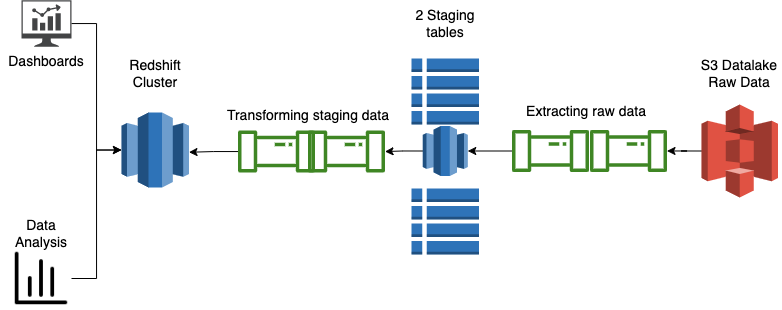

The diagram above was exported from draw.io. Its source (the exported page's mxGraphModel, read from the mxfile embedded in the PNG):
<mxGraphModel dx="1156" dy="1098" grid="1" gridSize="10" guides="1" tooltips="1" connect="1" arrows="1" fold="1" page="1" pageScale="1" pageWidth="827" pageHeight="1169" math="0" shadow="0">
  <root>
    <mxCell id="0" />
    <mxCell id="1" parent="0" />
    <mxCell id="OfYMO7Y38U15L9VFVMD3-13" style="edgeStyle=orthogonalEdgeStyle;rounded=0;orthogonalLoop=1;jettySize=auto;html=1;exitX=0;exitY=0.5;exitDx=0;exitDy=0;exitPerimeter=0;" edge="1" parent="1" source="OfYMO7Y38U15L9VFVMD3-1" target="OfYMO7Y38U15L9VFVMD3-5">
      <mxGeometry relative="1" as="geometry" />
    </mxCell>
    <mxCell id="OfYMO7Y38U15L9VFVMD3-1" value="" style="outlineConnect=0;dashed=0;verticalLabelPosition=bottom;verticalAlign=top;align=center;html=1;shape=mxgraph.aws3.s3;fillColor=#E05243;gradientColor=none;" vertex="1" parent="1">
      <mxGeometry x="720" y="516" width="76.5" height="93" as="geometry" />
    </mxCell>
    <mxCell id="OfYMO7Y38U15L9VFVMD3-2" value="" style="outlineConnect=0;dashed=0;verticalLabelPosition=bottom;verticalAlign=top;align=center;html=1;shape=mxgraph.aws3.redshift;fillColor=#2E73B8;gradientColor=none;" vertex="1" parent="1">
      <mxGeometry x="140" y="524" width="67.5" height="75" as="geometry" />
    </mxCell>
    <mxCell id="OfYMO7Y38U15L9VFVMD3-3" value="" style="outlineConnect=0;dashed=0;verticalLabelPosition=bottom;verticalAlign=top;align=center;html=1;shape=mxgraph.aws3.table;fillColor=#2E73B8;gradientColor=none;" vertex="1" parent="1">
      <mxGeometry x="430" y="600" width="67.5" height="66" as="geometry" />
    </mxCell>
    <mxCell id="OfYMO7Y38U15L9VFVMD3-4" value="" style="outlineConnect=0;dashed=0;verticalLabelPosition=bottom;verticalAlign=top;align=center;html=1;shape=mxgraph.aws3.table;fillColor=#2E73B8;gradientColor=none;" vertex="1" parent="1">
      <mxGeometry x="430" y="470" width="67.5" height="66" as="geometry" />
    </mxCell>
    <mxCell id="OfYMO7Y38U15L9VFVMD3-5" value="" style="sketch=0;outlineConnect=0;fontColor=#232F3E;gradientColor=none;fillColor=#3F8624;strokeColor=none;dashed=0;verticalLabelPosition=bottom;verticalAlign=top;align=center;html=1;fontSize=12;fontStyle=0;aspect=fixed;pointerEvents=1;shape=mxgraph.aws4.iot_analytics_pipeline;" vertex="1" parent="1">
      <mxGeometry x="608" y="541.5" width="78" height="42" as="geometry" />
    </mxCell>
    <mxCell id="OfYMO7Y38U15L9VFVMD3-19" style="edgeStyle=orthogonalEdgeStyle;rounded=0;orthogonalLoop=1;jettySize=auto;html=1;fontSize=14;" edge="1" parent="1" source="OfYMO7Y38U15L9VFVMD3-7" target="OfYMO7Y38U15L9VFVMD3-18">
      <mxGeometry relative="1" as="geometry" />
    </mxCell>
    <mxCell id="OfYMO7Y38U15L9VFVMD3-7" value="" style="sketch=0;outlineConnect=0;fontColor=#232F3E;gradientColor=none;fillColor=#3F8624;strokeColor=none;dashed=0;verticalLabelPosition=bottom;verticalAlign=top;align=center;html=1;fontSize=12;fontStyle=0;aspect=fixed;pointerEvents=1;shape=mxgraph.aws4.iot_analytics_pipeline;" vertex="1" parent="1">
      <mxGeometry x="530" y="541.5" width="78" height="42" as="geometry" />
    </mxCell>
    <mxCell id="OfYMO7Y38U15L9VFVMD3-8" value="" style="sketch=0;outlineConnect=0;fontColor=#232F3E;gradientColor=none;fillColor=#3F8624;strokeColor=none;dashed=0;verticalLabelPosition=bottom;verticalAlign=top;align=center;html=1;fontSize=12;fontStyle=0;aspect=fixed;pointerEvents=1;shape=mxgraph.aws4.iot_analytics_pipeline;" vertex="1" parent="1">
      <mxGeometry x="326" y="542" width="78" height="42" as="geometry" />
    </mxCell>
    <mxCell id="OfYMO7Y38U15L9VFVMD3-14" style="edgeStyle=orthogonalEdgeStyle;rounded=0;orthogonalLoop=1;jettySize=auto;html=1;entryX=1;entryY=0.53;entryDx=0;entryDy=0;entryPerimeter=0;" edge="1" parent="1" source="OfYMO7Y38U15L9VFVMD3-9" target="OfYMO7Y38U15L9VFVMD3-2">
      <mxGeometry relative="1" as="geometry" />
    </mxCell>
    <mxCell id="OfYMO7Y38U15L9VFVMD3-9" value="" style="sketch=0;outlineConnect=0;fontColor=#232F3E;gradientColor=none;fillColor=#3F8624;strokeColor=none;dashed=0;verticalLabelPosition=bottom;verticalAlign=top;align=center;html=1;fontSize=12;fontStyle=0;aspect=fixed;pointerEvents=1;shape=mxgraph.aws4.iot_analytics_pipeline;" vertex="1" parent="1">
      <mxGeometry x="256" y="542" width="78" height="42" as="geometry" />
    </mxCell>
    <mxCell id="OfYMO7Y38U15L9VFVMD3-15" value="&lt;font style=&quot;font-size: 14px&quot;&gt;S3 Datalake&lt;br&gt;Raw Data&lt;/font&gt;" style="text;html=1;strokeColor=none;fillColor=none;align=center;verticalAlign=middle;whiteSpace=wrap;rounded=0;" vertex="1" parent="1">
      <mxGeometry x="717.38" y="470" width="81.75" height="30" as="geometry" />
    </mxCell>
    <mxCell id="OfYMO7Y38U15L9VFVMD3-16" value="&lt;span style=&quot;font-size: 14px&quot;&gt;2 Staging tables&lt;/span&gt;" style="text;html=1;strokeColor=none;fillColor=none;align=center;verticalAlign=middle;whiteSpace=wrap;rounded=0;" vertex="1" parent="1">
      <mxGeometry x="422.88" y="420" width="81.75" height="30" as="geometry" />
    </mxCell>
    <mxCell id="OfYMO7Y38U15L9VFVMD3-17" value="&lt;span style=&quot;font-size: 14px&quot;&gt;Redshift&lt;br&gt;Cluster&lt;br&gt;&lt;/span&gt;" style="text;html=1;strokeColor=none;fillColor=none;align=center;verticalAlign=middle;whiteSpace=wrap;rounded=0;" vertex="1" parent="1">
      <mxGeometry x="132.88" y="470" width="81.75" height="30" as="geometry" />
    </mxCell>
    <mxCell id="OfYMO7Y38U15L9VFVMD3-20" style="edgeStyle=orthogonalEdgeStyle;rounded=0;orthogonalLoop=1;jettySize=auto;html=1;exitX=0;exitY=0.5;exitDx=0;exitDy=0;exitPerimeter=0;fontSize=14;" edge="1" parent="1" source="OfYMO7Y38U15L9VFVMD3-18" target="OfYMO7Y38U15L9VFVMD3-8">
      <mxGeometry relative="1" as="geometry" />
    </mxCell>
    <mxCell id="OfYMO7Y38U15L9VFVMD3-18" value="" style="outlineConnect=0;dashed=0;verticalLabelPosition=bottom;verticalAlign=top;align=center;html=1;shape=mxgraph.aws3.redshift;fillColor=#2E73B8;gradientColor=none;" vertex="1" parent="1">
      <mxGeometry x="441.26" y="537.5" width="45" height="50" as="geometry" />
    </mxCell>
    <mxCell id="OfYMO7Y38U15L9VFVMD3-21" value="&lt;span style=&quot;font-size: 14px&quot;&gt;Extracting raw data&lt;br&gt;&lt;/span&gt;" style="text;html=1;strokeColor=none;fillColor=none;align=center;verticalAlign=middle;whiteSpace=wrap;rounded=0;" vertex="1" parent="1">
      <mxGeometry x="540" y="507.5" width="130" height="30" as="geometry" />
    </mxCell>
    <mxCell id="OfYMO7Y38U15L9VFVMD3-22" value="&lt;span style=&quot;font-size: 14px&quot;&gt;Transforming staging data&lt;br&gt;&lt;/span&gt;" style="text;html=1;strokeColor=none;fillColor=none;align=center;verticalAlign=middle;whiteSpace=wrap;rounded=0;" vertex="1" parent="1">
      <mxGeometry x="240" y="512" width="174" height="30" as="geometry" />
    </mxCell>
    <mxCell id="OfYMO7Y38U15L9VFVMD3-25" style="edgeStyle=orthogonalEdgeStyle;rounded=0;orthogonalLoop=1;jettySize=auto;html=1;entryX=0;entryY=0.5;entryDx=0;entryDy=0;entryPerimeter=0;fontSize=14;" edge="1" parent="1" source="OfYMO7Y38U15L9VFVMD3-23" target="OfYMO7Y38U15L9VFVMD3-2">
      <mxGeometry relative="1" as="geometry" />
    </mxCell>
    <mxCell id="OfYMO7Y38U15L9VFVMD3-23" value="" style="sketch=0;pointerEvents=1;shadow=0;dashed=0;html=1;strokeColor=none;fillColor=#434445;aspect=fixed;labelPosition=center;verticalLabelPosition=bottom;verticalAlign=top;align=center;outlineConnect=0;shape=mxgraph.vvd.nsx_dashboard;fontSize=14;" vertex="1" parent="1">
      <mxGeometry x="40" y="411.75" width="50" height="46.5" as="geometry" />
    </mxCell>
    <mxCell id="OfYMO7Y38U15L9VFVMD3-26" style="edgeStyle=orthogonalEdgeStyle;rounded=0;orthogonalLoop=1;jettySize=auto;html=1;entryX=0;entryY=0.5;entryDx=0;entryDy=0;entryPerimeter=0;fontSize=14;" edge="1" parent="1" source="OfYMO7Y38U15L9VFVMD3-24" target="OfYMO7Y38U15L9VFVMD3-2">
      <mxGeometry relative="1" as="geometry" />
    </mxCell>
    <mxCell id="OfYMO7Y38U15L9VFVMD3-24" value="" style="shape=image;html=1;verticalAlign=top;verticalLabelPosition=bottom;labelBackgroundColor=#ffffff;imageAspect=0;aspect=fixed;image=https://cdn3.iconfinder.com/data/icons/user-interface-169/32/dashboard-128.png;fontSize=14;" vertex="1" parent="1">
      <mxGeometry x="30" y="660" width="60" height="60" as="geometry" />
    </mxCell>
    <mxCell id="OfYMO7Y38U15L9VFVMD3-27" value="&lt;span style=&quot;font-size: 14px&quot;&gt;Data Analysis&lt;br&gt;&lt;/span&gt;" style="text;html=1;strokeColor=none;fillColor=none;align=center;verticalAlign=middle;whiteSpace=wrap;rounded=0;" vertex="1" parent="1">
      <mxGeometry x="19.119999999999997" y="630" width="81.75" height="30" as="geometry" />
    </mxCell>
    <mxCell id="OfYMO7Y38U15L9VFVMD3-28" value="&lt;span style=&quot;font-size: 14px&quot;&gt;Dashboards&lt;br&gt;&lt;/span&gt;" style="text;html=1;strokeColor=none;fillColor=none;align=center;verticalAlign=middle;whiteSpace=wrap;rounded=0;" vertex="1" parent="1">
      <mxGeometry x="24.119999999999997" y="458.25" width="81.75" height="30" as="geometry" />
    </mxCell>
  </root>
</mxGraphModel>